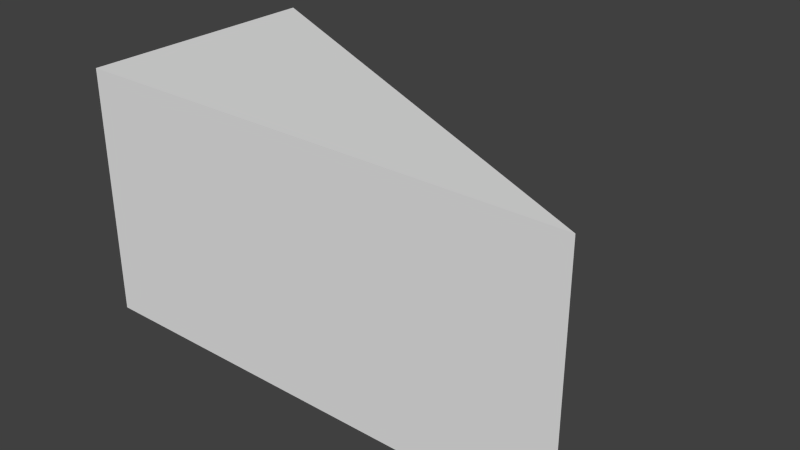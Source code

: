 # Source: Sloping1.blend  (saved by Blender 2.72.0; exported with 4.5.12 LTS)
import bpy
from mathutils import Matrix  # noqa: F401  (used for matrix-valued properties, if any)

bpy.ops.wm.read_factory_settings(use_empty=True)
scene = bpy.context.scene
scene.name = 'Scene'

# ---- collections
col_collection_1 = bpy.data.collections.new('Collection 1'); scene.collection.children.link(col_collection_1)

# ---- materials (node trees are filled in below, after node groups)
mat_material = bpy.data.materials.new('Material')
mat_material.alpha_threshold = 0.0
mat_material.use_transparent_shadow = False
mat_material.roughness = 0.5
mat_material.line_color = (0.0, 0.0, 0.0, 1.0)

# ---- material node trees

# ---- world
world_world = bpy.data.worlds.new('World'); scene.world = world_world
world_world.color = (0.05088, 0.05088, 0.05088)
world_world.use_sun_shadow = False
world_world.sun_shadow_jitter_overblur = 0.0
world_world.cycles.sampling_method = 'MANUAL'
world_world.cycles.sample_map_resolution = 256

# ---- meshes
me_cube = bpy.data.meshes.new('Cube')
me_cube.from_pydata([(0.0, -1.0, -0.5), (-2.0, -1.0, -0.5), (-2.0, 0.0, -0.5), (0.0, -1.0, 0.5), (-2.0, -1.0, 0.5), (-2.0, 0.0, 0.5)], [], [(5, 3, 0), (1, 2, 0), (5, 0, 2), (0, 3, 4, 1), (1, 4, 5, 2), (5, 4, 3)])
me_cube.materials.append(mat_material)
me_cube.use_remesh_preserve_volume = False
me_cube.use_remesh_preserve_attributes = False
me_cube.use_mirror_vertex_groups = False
me_cube.update()

# ---- objects
ob_mesh = bpy.data.objects.new('mesh', me_cube)

# ---- transforms, parenting, visibility, modifiers, constraints
ob_mesh.location = (0.0, 0.0, 0.0)
ob_mesh.lock_rotations_4d = False
ob_mesh.empty_display_type = 'ARROWS'
ob_mesh.lineart.crease_threshold = 0.0

# ---- collection membership
col_collection_1.objects.link(ob_mesh)

# ---- scene / render settings (as saved in the file)
scene.frame_start = 1; scene.frame_end = 250; scene.frame_set(1)
scene.render.engine = 'BLENDER_EEVEE_NEXT'
scene.render.resolution_percentage = 50
scene.render.dither_intensity = 0.0
scene.cycles.use_denoising = False
scene.cycles.samples = 10
scene.cycles.sampling_pattern = 'TABULATED_SOBOL'
scene.cycles.light_sampling_threshold = 0.0
scene.cycles.use_adaptive_sampling = False
scene.cycles.use_light_tree = False
scene.cycles.blur_glossy = 0.0
scene.cycles.pixel_filter_type = 'GAUSSIAN'
scene.cycles.sample_clamp_indirect = 0.0
scene.view_settings.view_transform = 'Standard'
bpy.context.view_layer.update()

# ---- added for rendering (the .blend has no active camera and no usable light): camera, sun
cam_auto = bpy.data.cameras.new('AutoCamera')
cam_auto.lens = 50.0
cam_auto.sensor_width = 36.0
cam_auto.clip_end = 1000.0
ob_auto_camera = bpy.data.objects.new('AutoCamera', cam_auto)
scene.collection.objects.link(ob_auto_camera)
ob_auto_camera.location = (1.26633, -3.21959, 1.81306)
ob_auto_camera.rotation_euler = (1.09748, -7.21219e-08, 0.694738)
scene.camera = ob_auto_camera
light_auto_sun = bpy.data.lights.new('AutoSun', 'SUN')
light_auto_sun.energy = 3.0
light_auto_sun.angle = 0.0523599
ob_auto_sun = bpy.data.objects.new('AutoSun', light_auto_sun)
scene.collection.objects.link(ob_auto_sun)
ob_auto_sun.rotation_euler = (0.872665, 0.174533, 0.523599)
bpy.context.view_layer.update()
